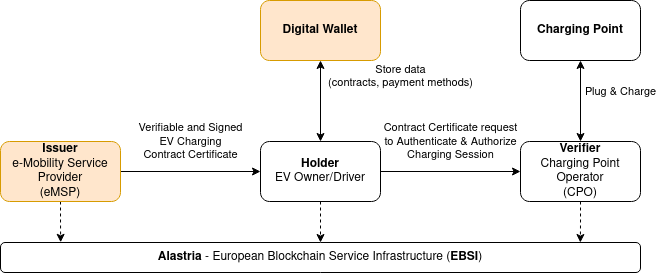

The diagram above was exported from draw.io. Its source (the exported page's mxGraphModel, read from the mxfile embedded in the PNG):
<mxGraphModel dx="819" dy="415" grid="1" gridSize="10" guides="1" tooltips="1" connect="1" arrows="1" fold="1" page="1" pageScale="1" pageWidth="827" pageHeight="1169" math="0" shadow="0">
  <root>
    <mxCell id="0" />
    <mxCell id="1" parent="0" />
    <mxCell id="OTVZgYGh0ou6-p1US4an-4" style="edgeStyle=orthogonalEdgeStyle;rounded=0;orthogonalLoop=1;jettySize=auto;html=1;exitX=1;exitY=0.5;exitDx=0;exitDy=0;entryX=0;entryY=0.5;entryDx=0;entryDy=0;" parent="1" source="OTVZgYGh0ou6-p1US4an-1" target="OTVZgYGh0ou6-p1US4an-2" edge="1">
      <mxGeometry relative="1" as="geometry" />
    </mxCell>
    <mxCell id="OTVZgYGh0ou6-p1US4an-5" value="&lt;div&gt;Verifiable and Signed&lt;/div&gt;&lt;div&gt;EV Charging&lt;/div&gt;&lt;div&gt;Contract Certificate&lt;br&gt;&lt;/div&gt;" style="edgeLabel;html=1;align=center;verticalAlign=middle;resizable=0;points=[];labelBackgroundColor=none;" parent="OTVZgYGh0ou6-p1US4an-4" vertex="1" connectable="0">
      <mxGeometry x="0.1531" y="-1" relative="1" as="geometry">
        <mxPoint x="-11" y="-31" as="offset" />
      </mxGeometry>
    </mxCell>
    <mxCell id="OTVZgYGh0ou6-p1US4an-14" style="edgeStyle=orthogonalEdgeStyle;rounded=0;orthogonalLoop=1;jettySize=auto;html=1;exitX=0.5;exitY=1;exitDx=0;exitDy=0;entryX=0.094;entryY=-0.007;entryDx=0;entryDy=0;entryPerimeter=0;dashed=1;" parent="1" source="OTVZgYGh0ou6-p1US4an-1" target="OTVZgYGh0ou6-p1US4an-8" edge="1">
      <mxGeometry relative="1" as="geometry" />
    </mxCell>
    <mxCell id="OTVZgYGh0ou6-p1US4an-1" value="&lt;div&gt;&lt;b&gt;Issuer&lt;/b&gt;&lt;/div&gt;&lt;div&gt;e-Mobility Service Provider&lt;br&gt;&lt;/div&gt;&lt;div&gt;(eMSP)&lt;br&gt;&lt;/div&gt;" style="rounded=1;whiteSpace=wrap;html=1;fillColor=#ffe6cc;strokeColor=#d79b00;" parent="1" vertex="1">
      <mxGeometry x="60" y="370" width="120" height="60" as="geometry" />
    </mxCell>
    <mxCell id="OTVZgYGh0ou6-p1US4an-6" style="edgeStyle=orthogonalEdgeStyle;rounded=0;orthogonalLoop=1;jettySize=auto;html=1;exitX=1;exitY=0.5;exitDx=0;exitDy=0;entryX=0;entryY=0.5;entryDx=0;entryDy=0;" parent="1" source="OTVZgYGh0ou6-p1US4an-2" target="OTVZgYGh0ou6-p1US4an-3" edge="1">
      <mxGeometry relative="1" as="geometry" />
    </mxCell>
    <mxCell id="OTVZgYGh0ou6-p1US4an-19" value="&lt;div&gt;Contract Certificate request&lt;/div&gt;&lt;div&gt;to Authenticate &amp;amp; Authorize&lt;/div&gt;&lt;div&gt;Charging Session&lt;br&gt;&lt;/div&gt;" style="edgeLabel;html=1;align=center;verticalAlign=middle;resizable=0;points=[];labelBackgroundColor=none;" parent="OTVZgYGh0ou6-p1US4an-6" vertex="1" connectable="0">
      <mxGeometry x="-0.1486" y="-1" relative="1" as="geometry">
        <mxPoint x="10" y="-31" as="offset" />
      </mxGeometry>
    </mxCell>
    <mxCell id="OTVZgYGh0ou6-p1US4an-9" style="edgeStyle=orthogonalEdgeStyle;rounded=0;orthogonalLoop=1;jettySize=auto;html=1;exitX=0.5;exitY=0;exitDx=0;exitDy=0;entryX=0.5;entryY=1;entryDx=0;entryDy=0;startArrow=classic;startFill=1;" parent="1" source="OTVZgYGh0ou6-p1US4an-2" target="OTVZgYGh0ou6-p1US4an-7" edge="1">
      <mxGeometry relative="1" as="geometry" />
    </mxCell>
    <mxCell id="OTVZgYGh0ou6-p1US4an-20" value="&lt;div&gt;Store data&lt;/div&gt;&lt;div&gt;(contracts, payment methods)&lt;br&gt;&lt;/div&gt;" style="edgeLabel;html=1;align=center;verticalAlign=middle;resizable=0;points=[];labelBackgroundColor=none;" parent="OTVZgYGh0ou6-p1US4an-9" vertex="1" connectable="0">
      <mxGeometry x="0.152" relative="1" as="geometry">
        <mxPoint x="80" y="-18" as="offset" />
      </mxGeometry>
    </mxCell>
    <mxCell id="OTVZgYGh0ou6-p1US4an-18" style="edgeStyle=orthogonalEdgeStyle;rounded=0;orthogonalLoop=1;jettySize=auto;html=1;entryX=0.5;entryY=0;entryDx=0;entryDy=0;dashed=1;" parent="1" source="OTVZgYGh0ou6-p1US4an-2" target="OTVZgYGh0ou6-p1US4an-8" edge="1">
      <mxGeometry relative="1" as="geometry" />
    </mxCell>
    <mxCell id="OTVZgYGh0ou6-p1US4an-2" value="&lt;div&gt;&lt;b&gt;Holder&lt;/b&gt;&lt;/div&gt;&lt;div&gt;EV Owner/Driver&lt;br&gt;&lt;/div&gt;" style="rounded=1;whiteSpace=wrap;html=1;" parent="1" vertex="1">
      <mxGeometry x="320" y="370" width="120" height="60" as="geometry" />
    </mxCell>
    <mxCell id="OTVZgYGh0ou6-p1US4an-17" style="edgeStyle=orthogonalEdgeStyle;rounded=0;orthogonalLoop=1;jettySize=auto;html=1;exitX=0.5;exitY=1;exitDx=0;exitDy=0;entryX=0.906;entryY=0;entryDx=0;entryDy=0;entryPerimeter=0;dashed=1;" parent="1" source="OTVZgYGh0ou6-p1US4an-3" target="OTVZgYGh0ou6-p1US4an-8" edge="1">
      <mxGeometry relative="1" as="geometry" />
    </mxCell>
    <mxCell id="OTVZgYGh0ou6-p1US4an-3" value="&lt;div&gt;&lt;b&gt;Verifier&lt;/b&gt;&lt;/div&gt;&lt;div&gt;Charging Point Operator&lt;/div&gt;&lt;div&gt;(CPO)&lt;br&gt;&lt;/div&gt;" style="rounded=1;whiteSpace=wrap;html=1;" parent="1" vertex="1">
      <mxGeometry x="580" y="370" width="120" height="60" as="geometry" />
    </mxCell>
    <mxCell id="OTVZgYGh0ou6-p1US4an-7" value="&lt;b&gt;Digital Wallet&lt;/b&gt;" style="rounded=1;whiteSpace=wrap;html=1;fillColor=#ffe6cc;strokeColor=#d79b00;" parent="1" vertex="1">
      <mxGeometry x="320" y="229" width="120" height="60" as="geometry" />
    </mxCell>
    <mxCell id="OTVZgYGh0ou6-p1US4an-8" value="&lt;b&gt;Alastria&lt;/b&gt; - European Blockchain Service Infrastructure (&lt;b&gt;EBSI&lt;/b&gt;)" style="rounded=1;whiteSpace=wrap;html=1;" parent="1" vertex="1">
      <mxGeometry x="60" y="471" width="640" height="30" as="geometry" />
    </mxCell>
    <mxCell id="OTVZgYGh0ou6-p1US4an-25" style="edgeStyle=orthogonalEdgeStyle;rounded=0;orthogonalLoop=1;jettySize=auto;html=1;entryX=0.5;entryY=0;entryDx=0;entryDy=0;startArrow=classic;startFill=1;" parent="1" source="OTVZgYGh0ou6-p1US4an-24" target="OTVZgYGh0ou6-p1US4an-3" edge="1">
      <mxGeometry relative="1" as="geometry" />
    </mxCell>
    <mxCell id="OTVZgYGh0ou6-p1US4an-26" value="Plug &amp;amp; Charge" style="edgeLabel;html=1;align=center;verticalAlign=middle;resizable=0;points=[];labelBackgroundColor=none;" parent="OTVZgYGh0ou6-p1US4an-25" vertex="1" connectable="0">
      <mxGeometry x="-0.1062" relative="1" as="geometry">
        <mxPoint x="40" y="-5" as="offset" />
      </mxGeometry>
    </mxCell>
    <mxCell id="OTVZgYGh0ou6-p1US4an-24" value="&lt;b&gt;Charging Point&lt;/b&gt;" style="rounded=1;whiteSpace=wrap;html=1;" parent="1" vertex="1">
      <mxGeometry x="580" y="229" width="120" height="60" as="geometry" />
    </mxCell>
  </root>
</mxGraphModel>